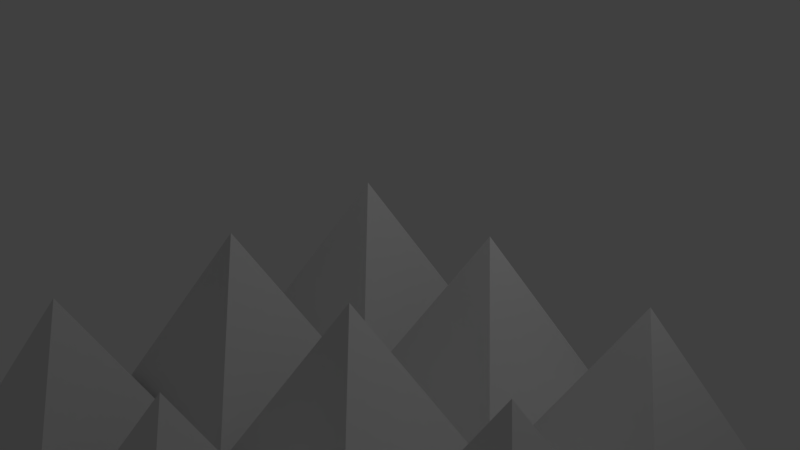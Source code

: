 # Source: Spiks.blend  (saved by Blender 2.79.0; exported with 4.5.12 LTS)
import bpy
from mathutils import Matrix  # noqa: F401  (used for matrix-valued properties, if any)

bpy.ops.wm.read_factory_settings(use_empty=True)
scene = bpy.context.scene
scene.name = 'Scene'

# ---- collections
col_collection_1 = bpy.data.collections.new('Collection 1'); scene.collection.children.link(col_collection_1)

# ---- materials (node trees are filled in below, after node groups)
mat_material = bpy.data.materials.new('Material')
mat_material.alpha_threshold = 0.0
mat_material.use_transparent_shadow = False
mat_material.roughness = 0.5
mat_material.line_color = (0.0, 0.0, 0.0, 1.0)

# ---- material node trees

# ---- world
world_world = bpy.data.worlds.new('World'); scene.world = world_world
world_world.color = (0.05088, 0.05088, 0.05088)
world_world.use_sun_shadow = False
world_world.sun_shadow_jitter_overblur = 0.0
world_world.cycles.sampling_method = 'MANUAL'

# ---- cameras
cam_camera = bpy.data.cameras.new('Camera')
cam_camera.clip_end = 100.0
cam_camera.lens = 35.0
cam_camera.sensor_width = 32.0
cam_camera.sensor_height = 18.0
cam_camera.ortho_scale = 7.314
cam_camera.dof.focus_distance = 0.0
cam_camera.dof.aperture_fstop = 128.0

# ---- lights
light_lamp = bpy.data.lights.new('Lamp', 'POINT')
light_lamp.transmission_factor = 0.0
light_lamp.cutoff_distance = 30.0
light_lamp.energy = 100.0
light_lamp.shadow_buffer_clip_start = 1.001
light_lamp.shadow_soft_size = 0.1
light_lamp.shadow_maximum_resolution = 0.006
light_lamp.use_absolute_resolution = True

# ---- meshes
me_cube_008 = bpy.data.meshes.new('Cube.008')
me_cube_008.from_pydata([(1.0, 1.0, -1.0), (1.0, -1.0, -1.0), (-1.0, -1.0, -1.0), (-1.0, 1.0, -1.0), (-1.471e-07, -1.788e-07, 1.0), (-1.471e-07, -1.788e-07, 1.0), (-1.471e-07, -1.788e-07, 1.0), (-1.471e-07, -1.788e-07, 1.0)], [], [(0, 1, 2, 3), (4, 7, 6, 5), (0, 4, 5, 1), (1, 5, 6, 2), (2, 6, 7, 3), (4, 0, 3, 7)])
_ca = me_cube_008.color_attributes.new('Col', 'BYTE_COLOR', 'CORNER')
_ca.data.foreach_set('color', [1.0, 1.0, 1.0, 1.0, 1.0, 1.0, 1.0, 1.0, 1.0, 1.0, 1.0, 1.0, 1.0, 1.0, 1.0, 1.0, 1.0, 1.0, 1.0, 1.0, 1.0, 1.0, 1.0, 1.0, 1.0, 1.0, 1.0, 1.0, 1.0, 1.0, 1.0, 1.0, 1.0, 1.0, 1.0, 1.0, 1.0, 1.0, 1.0, 1.0, 1.0, 1.0, 1.0, 1.0, 1.0, 1.0, 1.0, 1.0, 1.0, 1.0, 1.0, 1.0, 1.0, 1.0, 1.0, 1.0, 1.0, 1.0, 1.0, 1.0, 1.0, 1.0, 1.0, 1.0, 1.0, 1.0, 1.0, 1.0, 1.0, 1.0, 1.0, 1.0, 1.0, 1.0, 1.0, 1.0, 1.0, 1.0, 1.0, 1.0, 1.0, 1.0, 1.0, 1.0, 1.0, 1.0, 1.0, 1.0, 1.0, 1.0, 1.0, 1.0, 1.0, 1.0, 1.0, 1.0])
me_cube_008.materials.append(mat_material)
me_cube_008.use_remesh_preserve_volume = False
me_cube_008.use_remesh_preserve_attributes = False
me_cube_008.use_mirror_vertex_groups = False
me_cube_008.update()
me_cube_007 = bpy.data.meshes.new('Cube.007')
me_cube_007.from_pydata([(1.0, 1.0, -1.0), (1.0, -1.0, -1.0), (-1.0, -1.0, -1.0), (-1.0, 1.0, -1.0), (-1.471e-07, -1.788e-07, 1.0), (-1.471e-07, -1.788e-07, 1.0), (-1.471e-07, -1.788e-07, 1.0), (-1.471e-07, -1.788e-07, 1.0)], [], [(0, 1, 2, 3), (4, 7, 6, 5), (0, 4, 5, 1), (1, 5, 6, 2), (2, 6, 7, 3), (4, 0, 3, 7)])
_ca = me_cube_007.color_attributes.new('Col', 'BYTE_COLOR', 'CORNER')
_ca.data.foreach_set('color', [1.0, 1.0, 1.0, 1.0, 1.0, 1.0, 1.0, 1.0, 1.0, 1.0, 1.0, 1.0, 1.0, 1.0, 1.0, 1.0, 1.0, 1.0, 1.0, 1.0, 1.0, 1.0, 1.0, 1.0, 1.0, 1.0, 1.0, 1.0, 1.0, 1.0, 1.0, 1.0, 1.0, 1.0, 1.0, 1.0, 1.0, 1.0, 1.0, 1.0, 1.0, 1.0, 1.0, 1.0, 1.0, 1.0, 1.0, 1.0, 1.0, 1.0, 1.0, 1.0, 1.0, 1.0, 1.0, 1.0, 1.0, 1.0, 1.0, 1.0, 1.0, 1.0, 1.0, 1.0, 1.0, 1.0, 1.0, 1.0, 1.0, 1.0, 1.0, 1.0, 1.0, 1.0, 1.0, 1.0, 1.0, 1.0, 1.0, 1.0, 1.0, 1.0, 1.0, 1.0, 1.0, 1.0, 1.0, 1.0, 1.0, 1.0, 1.0, 1.0, 1.0, 1.0, 1.0, 1.0])
me_cube_007.materials.append(mat_material)
me_cube_007.use_remesh_preserve_volume = False
me_cube_007.use_remesh_preserve_attributes = False
me_cube_007.use_mirror_vertex_groups = False
me_cube_007.update()
me_cube_006 = bpy.data.meshes.new('Cube.006')
me_cube_006.from_pydata([(1.0, 1.0, -1.0), (1.0, -1.0, -1.0), (-1.0, -1.0, -1.0), (-1.0, 1.0, -1.0), (-1.471e-07, -1.788e-07, 1.0), (-1.471e-07, -1.788e-07, 1.0), (-1.471e-07, -1.788e-07, 1.0), (-1.471e-07, -1.788e-07, 1.0)], [], [(0, 1, 2, 3), (4, 7, 6, 5), (0, 4, 5, 1), (1, 5, 6, 2), (2, 6, 7, 3), (4, 0, 3, 7)])
_ca = me_cube_006.color_attributes.new('Col', 'BYTE_COLOR', 'CORNER')
_ca.data.foreach_set('color', [1.0, 1.0, 1.0, 1.0, 1.0, 1.0, 1.0, 1.0, 1.0, 1.0, 1.0, 1.0, 1.0, 1.0, 1.0, 1.0, 1.0, 1.0, 1.0, 1.0, 1.0, 1.0, 1.0, 1.0, 1.0, 1.0, 1.0, 1.0, 1.0, 1.0, 1.0, 1.0, 1.0, 1.0, 1.0, 1.0, 1.0, 1.0, 1.0, 1.0, 1.0, 1.0, 1.0, 1.0, 1.0, 1.0, 1.0, 1.0, 1.0, 1.0, 1.0, 1.0, 1.0, 1.0, 1.0, 1.0, 1.0, 1.0, 1.0, 1.0, 1.0, 1.0, 1.0, 1.0, 1.0, 1.0, 1.0, 1.0, 1.0, 1.0, 1.0, 1.0, 1.0, 1.0, 1.0, 1.0, 1.0, 1.0, 1.0, 1.0, 1.0, 1.0, 1.0, 1.0, 1.0, 1.0, 1.0, 1.0, 1.0, 1.0, 1.0, 1.0, 1.0, 1.0, 1.0, 1.0])
me_cube_006.materials.append(mat_material)
me_cube_006.use_remesh_preserve_volume = False
me_cube_006.use_remesh_preserve_attributes = False
me_cube_006.use_mirror_vertex_groups = False
me_cube_006.update()
me_cube_005 = bpy.data.meshes.new('Cube.005')
me_cube_005.from_pydata([(1.0, 1.0, -1.0), (1.0, -1.0, -1.0), (-1.0, -1.0, -1.0), (-1.0, 1.0, -1.0), (-1.471e-07, -1.788e-07, 1.0), (-1.471e-07, -1.788e-07, 1.0), (-1.471e-07, -1.788e-07, 1.0), (-1.471e-07, -1.788e-07, 1.0)], [], [(0, 1, 2, 3), (4, 7, 6, 5), (0, 4, 5, 1), (1, 5, 6, 2), (2, 6, 7, 3), (4, 0, 3, 7)])
_ca = me_cube_005.color_attributes.new('Col', 'BYTE_COLOR', 'CORNER')
_ca.data.foreach_set('color', [1.0, 1.0, 1.0, 1.0, 1.0, 1.0, 1.0, 1.0, 1.0, 1.0, 1.0, 1.0, 1.0, 1.0, 1.0, 1.0, 1.0, 1.0, 1.0, 1.0, 1.0, 1.0, 1.0, 1.0, 1.0, 1.0, 1.0, 1.0, 1.0, 1.0, 1.0, 1.0, 1.0, 1.0, 1.0, 1.0, 1.0, 1.0, 1.0, 1.0, 1.0, 1.0, 1.0, 1.0, 1.0, 1.0, 1.0, 1.0, 1.0, 1.0, 1.0, 1.0, 1.0, 1.0, 1.0, 1.0, 1.0, 1.0, 1.0, 1.0, 1.0, 1.0, 1.0, 1.0, 1.0, 1.0, 1.0, 1.0, 1.0, 1.0, 1.0, 1.0, 1.0, 1.0, 1.0, 1.0, 1.0, 1.0, 1.0, 1.0, 1.0, 1.0, 1.0, 1.0, 1.0, 1.0, 1.0, 1.0, 1.0, 1.0, 1.0, 1.0, 1.0, 1.0, 1.0, 1.0])
me_cube_005.materials.append(mat_material)
me_cube_005.use_remesh_preserve_volume = False
me_cube_005.use_remesh_preserve_attributes = False
me_cube_005.use_mirror_vertex_groups = False
me_cube_005.update()
me_cube_004 = bpy.data.meshes.new('Cube.004')
me_cube_004.from_pydata([(1.0, 1.0, -1.0), (1.0, -1.0, -1.0), (-1.0, -1.0, -1.0), (-1.0, 1.0, -1.0), (-1.471e-07, -1.788e-07, 1.0), (-1.471e-07, -1.788e-07, 1.0), (-1.471e-07, -1.788e-07, 1.0), (-1.471e-07, -1.788e-07, 1.0)], [], [(0, 1, 2, 3), (4, 7, 6, 5), (0, 4, 5, 1), (1, 5, 6, 2), (2, 6, 7, 3), (4, 0, 3, 7)])
_ca = me_cube_004.color_attributes.new('Col', 'BYTE_COLOR', 'CORNER')
_ca.data.foreach_set('color', [1.0, 1.0, 1.0, 1.0, 1.0, 1.0, 1.0, 1.0, 1.0, 1.0, 1.0, 1.0, 1.0, 1.0, 1.0, 1.0, 1.0, 1.0, 1.0, 1.0, 1.0, 1.0, 1.0, 1.0, 1.0, 1.0, 1.0, 1.0, 1.0, 1.0, 1.0, 1.0, 1.0, 1.0, 1.0, 1.0, 1.0, 1.0, 1.0, 1.0, 1.0, 1.0, 1.0, 1.0, 1.0, 1.0, 1.0, 1.0, 1.0, 1.0, 1.0, 1.0, 1.0, 1.0, 1.0, 1.0, 1.0, 1.0, 1.0, 1.0, 1.0, 1.0, 1.0, 1.0, 1.0, 1.0, 1.0, 1.0, 1.0, 1.0, 1.0, 1.0, 1.0, 1.0, 1.0, 1.0, 1.0, 1.0, 1.0, 1.0, 1.0, 1.0, 1.0, 1.0, 1.0, 1.0, 1.0, 1.0, 1.0, 1.0, 1.0, 1.0, 1.0, 1.0, 1.0, 1.0])
me_cube_004.materials.append(mat_material)
me_cube_004.use_remesh_preserve_volume = False
me_cube_004.use_remesh_preserve_attributes = False
me_cube_004.use_mirror_vertex_groups = False
me_cube_004.update()
me_cube_003 = bpy.data.meshes.new('Cube.003')
me_cube_003.from_pydata([(1.0, 1.0, -1.0), (1.0, -1.0, -1.0), (-1.0, -1.0, -1.0), (-1.0, 1.0, -1.0), (-1.471e-07, -1.788e-07, 1.0), (-1.471e-07, -1.788e-07, 1.0), (-1.471e-07, -1.788e-07, 1.0), (-1.471e-07, -1.788e-07, 1.0)], [], [(0, 1, 2, 3), (4, 7, 6, 5), (0, 4, 5, 1), (1, 5, 6, 2), (2, 6, 7, 3), (4, 0, 3, 7)])
_ca = me_cube_003.color_attributes.new('Col', 'BYTE_COLOR', 'CORNER')
_ca.data.foreach_set('color', [1.0, 1.0, 1.0, 1.0, 1.0, 1.0, 1.0, 1.0, 1.0, 1.0, 1.0, 1.0, 1.0, 1.0, 1.0, 1.0, 1.0, 1.0, 1.0, 1.0, 1.0, 1.0, 1.0, 1.0, 1.0, 1.0, 1.0, 1.0, 1.0, 1.0, 1.0, 1.0, 1.0, 1.0, 1.0, 1.0, 1.0, 1.0, 1.0, 1.0, 1.0, 1.0, 1.0, 1.0, 1.0, 1.0, 1.0, 1.0, 1.0, 1.0, 1.0, 1.0, 1.0, 1.0, 1.0, 1.0, 1.0, 1.0, 1.0, 1.0, 1.0, 1.0, 1.0, 1.0, 1.0, 1.0, 1.0, 1.0, 1.0, 1.0, 1.0, 1.0, 1.0, 1.0, 1.0, 1.0, 1.0, 1.0, 1.0, 1.0, 1.0, 1.0, 1.0, 1.0, 1.0, 1.0, 1.0, 1.0, 1.0, 1.0, 1.0, 1.0, 1.0, 1.0, 1.0, 1.0])
me_cube_003.materials.append(mat_material)
me_cube_003.use_remesh_preserve_volume = False
me_cube_003.use_remesh_preserve_attributes = False
me_cube_003.use_mirror_vertex_groups = False
me_cube_003.update()
me_cube_002 = bpy.data.meshes.new('Cube.002')
me_cube_002.from_pydata([(1.0, 1.0, -1.0), (1.0, -1.0, -1.0), (-1.0, -1.0, -1.0), (-1.0, 1.0, -1.0), (-1.471e-07, -1.788e-07, 1.0), (-1.471e-07, -1.788e-07, 1.0), (-1.471e-07, -1.788e-07, 1.0), (-1.471e-07, -1.788e-07, 1.0)], [], [(0, 1, 2, 3), (4, 7, 6, 5), (0, 4, 5, 1), (1, 5, 6, 2), (2, 6, 7, 3), (4, 0, 3, 7)])
_ca = me_cube_002.color_attributes.new('Col', 'BYTE_COLOR', 'CORNER')
_ca.data.foreach_set('color', [1.0, 1.0, 1.0, 1.0, 1.0, 1.0, 1.0, 1.0, 1.0, 1.0, 1.0, 1.0, 1.0, 1.0, 1.0, 1.0, 1.0, 1.0, 1.0, 1.0, 1.0, 1.0, 1.0, 1.0, 1.0, 1.0, 1.0, 1.0, 1.0, 1.0, 1.0, 1.0, 1.0, 1.0, 1.0, 1.0, 1.0, 1.0, 1.0, 1.0, 1.0, 1.0, 1.0, 1.0, 1.0, 1.0, 1.0, 1.0, 1.0, 1.0, 1.0, 1.0, 1.0, 1.0, 1.0, 1.0, 1.0, 1.0, 1.0, 1.0, 1.0, 1.0, 1.0, 1.0, 1.0, 1.0, 1.0, 1.0, 1.0, 1.0, 1.0, 1.0, 1.0, 1.0, 1.0, 1.0, 1.0, 1.0, 1.0, 1.0, 1.0, 1.0, 1.0, 1.0, 1.0, 1.0, 1.0, 1.0, 1.0, 1.0, 1.0, 1.0, 1.0, 1.0, 1.0, 1.0])
me_cube_002.materials.append(mat_material)
me_cube_002.use_remesh_preserve_volume = False
me_cube_002.use_remesh_preserve_attributes = False
me_cube_002.use_mirror_vertex_groups = False
me_cube_002.update()
me_cube_001 = bpy.data.meshes.new('Cube.001')
me_cube_001.from_pydata([(1.0, 1.0, -1.0), (1.0, -1.0, -1.0), (-1.0, -1.0, -1.0), (-1.0, 1.0, -1.0), (-1.471e-07, -1.788e-07, 1.0), (-1.471e-07, -1.788e-07, 1.0), (-1.471e-07, -1.788e-07, 1.0), (-1.471e-07, -1.788e-07, 1.0)], [], [(0, 1, 2, 3), (4, 7, 6, 5), (0, 4, 5, 1), (1, 5, 6, 2), (2, 6, 7, 3), (4, 0, 3, 7)])
_ca = me_cube_001.color_attributes.new('Col', 'BYTE_COLOR', 'CORNER')
_ca.data.foreach_set('color', [1.0, 1.0, 1.0, 1.0, 1.0, 1.0, 1.0, 1.0, 1.0, 1.0, 1.0, 1.0, 1.0, 1.0, 1.0, 1.0, 1.0, 1.0, 1.0, 1.0, 1.0, 1.0, 1.0, 1.0, 1.0, 1.0, 1.0, 1.0, 1.0, 1.0, 1.0, 1.0, 1.0, 1.0, 1.0, 1.0, 1.0, 1.0, 1.0, 1.0, 1.0, 1.0, 1.0, 1.0, 1.0, 1.0, 1.0, 1.0, 1.0, 1.0, 1.0, 1.0, 1.0, 1.0, 1.0, 1.0, 1.0, 1.0, 1.0, 1.0, 1.0, 1.0, 1.0, 1.0, 1.0, 1.0, 1.0, 1.0, 1.0, 1.0, 1.0, 1.0, 1.0, 1.0, 1.0, 1.0, 1.0, 1.0, 1.0, 1.0, 1.0, 1.0, 1.0, 1.0, 1.0, 1.0, 1.0, 1.0, 1.0, 1.0, 1.0, 1.0, 1.0, 1.0, 1.0, 1.0])
me_cube_001.materials.append(mat_material)
me_cube_001.use_remesh_preserve_volume = False
me_cube_001.use_remesh_preserve_attributes = False
me_cube_001.use_mirror_vertex_groups = False
me_cube_001.update()
me_cube = bpy.data.meshes.new('Cube')
me_cube.from_pydata([(1.0, 1.0, -1.0), (1.0, -1.0, -1.0), (-1.0, -1.0, -1.0), (-1.0, 1.0, -1.0), (-1.471e-07, -1.788e-07, 1.0), (-1.471e-07, -1.788e-07, 1.0), (-1.471e-07, -1.788e-07, 1.0), (-1.471e-07, -1.788e-07, 1.0)], [], [(0, 1, 2, 3), (4, 7, 6, 5), (0, 4, 5, 1), (1, 5, 6, 2), (2, 6, 7, 3), (4, 0, 3, 7)])
_ca = me_cube.color_attributes.new('Col', 'BYTE_COLOR', 'CORNER')
_ca.data.foreach_set('color', [1.0, 1.0, 1.0, 1.0, 1.0, 1.0, 1.0, 1.0, 1.0, 1.0, 1.0, 1.0, 1.0, 1.0, 1.0, 1.0, 1.0, 1.0, 1.0, 1.0, 1.0, 1.0, 1.0, 1.0, 1.0, 1.0, 1.0, 1.0, 1.0, 1.0, 1.0, 1.0, 1.0, 1.0, 1.0, 1.0, 1.0, 1.0, 1.0, 1.0, 1.0, 1.0, 1.0, 1.0, 1.0, 1.0, 1.0, 1.0, 1.0, 1.0, 1.0, 1.0, 1.0, 1.0, 1.0, 1.0, 1.0, 1.0, 1.0, 1.0, 1.0, 1.0, 1.0, 1.0, 1.0, 1.0, 1.0, 1.0, 1.0, 1.0, 1.0, 1.0, 1.0, 1.0, 1.0, 1.0, 1.0, 1.0, 1.0, 1.0, 1.0, 1.0, 1.0, 1.0, 1.0, 1.0, 1.0, 1.0, 1.0, 1.0, 1.0, 1.0, 1.0, 1.0, 1.0, 1.0])
me_cube.materials.append(mat_material)
me_cube.use_remesh_preserve_volume = False
me_cube.use_remesh_preserve_attributes = False
me_cube.use_mirror_vertex_groups = False
me_cube.update()

# ---- objects
ob_cube_008 = bpy.data.objects.new('Cube.008', me_cube_008)
ob_cube_007 = bpy.data.objects.new('Cube.007', me_cube_007)
ob_cube_006 = bpy.data.objects.new('Cube.006', me_cube_006)
ob_cube_005 = bpy.data.objects.new('Cube.005', me_cube_005)
ob_cube_004 = bpy.data.objects.new('Cube.004', me_cube_004)
ob_cube_003 = bpy.data.objects.new('Cube.003', me_cube_003)
ob_cube_002 = bpy.data.objects.new('Cube.002', me_cube_002)
ob_cube_001 = bpy.data.objects.new('Cube.001', me_cube_001)
ob_cube = bpy.data.objects.new('Cube', me_cube)
ob_lamp = bpy.data.objects.new('Lamp', light_lamp)
ob_camera = bpy.data.objects.new('Camera', cam_camera)

# ---- transforms, parenting, visibility, modifiers, constraints
ob_cube_008.location = (2.0, 0.0, 0.0)
ob_cube_008.lock_rotations_4d = False
ob_cube_008.empty_display_type = 'ARROWS'
ob_cube_008.lineart.crease_threshold = 0.0
ob_cube_007.location = (2.0, -4.0, 0.0)
ob_cube_007.lock_rotations_4d = False
ob_cube_007.empty_display_type = 'ARROWS'
ob_cube_007.lineart.crease_threshold = 0.0
ob_cube_006.location = (2.0, -2.0, 0.0)
ob_cube_006.lock_rotations_4d = False
ob_cube_006.empty_display_type = 'ARROWS'
ob_cube_006.lineart.crease_threshold = 0.0
ob_cube_005.location = (0.0, -4.0, 0.0)
ob_cube_005.lock_rotations_4d = False
ob_cube_005.empty_display_type = 'ARROWS'
ob_cube_005.lineart.crease_threshold = 0.0
ob_cube_004.location = (0.0, 0.0, 0.0)
ob_cube_004.lock_rotations_4d = False
ob_cube_004.empty_display_type = 'ARROWS'
ob_cube_004.lineart.crease_threshold = 0.0
ob_cube_003.location = (0.0, -2.0, 0.0)
ob_cube_003.lock_rotations_4d = False
ob_cube_003.empty_display_type = 'ARROWS'
ob_cube_003.lineart.crease_threshold = 0.0
ob_cube_002.location = (4.0, -2.0, 0.0)
ob_cube_002.lock_rotations_4d = False
ob_cube_002.empty_display_type = 'ARROWS'
ob_cube_002.lineart.crease_threshold = 0.0
ob_cube_001.location = (4.0, 0.0, 0.0)
ob_cube_001.lock_rotations_4d = False
ob_cube_001.empty_display_type = 'ARROWS'
ob_cube_001.lineart.crease_threshold = 0.0
ob_cube.location = (4.0, -4.0, 0.0)
ob_cube.lock_rotations_4d = False
ob_cube.empty_display_type = 'ARROWS'
ob_cube.lineart.crease_threshold = 0.0
ob_lamp.location = (4.076, 1.005, 5.904)
ob_lamp.rotation_euler = (0.6503, 0.05522, 1.866)
ob_lamp.lock_rotations_4d = False
ob_lamp.empty_display_type = 'ARROWS'
ob_lamp.color = (0.0, 0.0, 0.0, 0.0)
ob_lamp.lineart.crease_threshold = 0.0
ob_camera.location = (7.481, -6.508, 5.344)
ob_camera.rotation_euler = (1.109, 0.0, 0.8149)
ob_camera.lock_rotations_4d = False
ob_camera.empty_display_type = 'ARROWS'
ob_camera.color = (0.0, 0.0, 0.0, 0.0)
ob_camera.display_type = 'WIRE'
ob_camera.lineart.crease_threshold = 0.0

# ---- collection membership
col_collection_1.objects.link(ob_cube_008)
col_collection_1.objects.link(ob_cube_007)
col_collection_1.objects.link(ob_cube_006)
col_collection_1.objects.link(ob_cube_005)
col_collection_1.objects.link(ob_cube_004)
col_collection_1.objects.link(ob_cube_003)
col_collection_1.objects.link(ob_cube_002)
col_collection_1.objects.link(ob_cube_001)
col_collection_1.objects.link(ob_cube)
col_collection_1.objects.link(ob_lamp)
col_collection_1.objects.link(ob_camera)

# ---- scene / render settings (as saved in the file)
scene.camera = ob_camera
scene.frame_start = 1; scene.frame_end = 250; scene.frame_set(1)
scene.render.engine = 'BLENDER_EEVEE_NEXT'
scene.render.resolution_percentage = 50
scene.render.dither_intensity = 0.0
scene.cycles.use_denoising = False
scene.cycles.samples = 128
scene.cycles.sampling_pattern = 'TABULATED_SOBOL'
scene.cycles.use_adaptive_sampling = False
scene.cycles.use_light_tree = False
scene.cycles.blur_glossy = 0.0
scene.cycles.sample_clamp_indirect = 0.0
scene.view_settings.view_transform = 'Standard'
bpy.context.view_layer.update()
